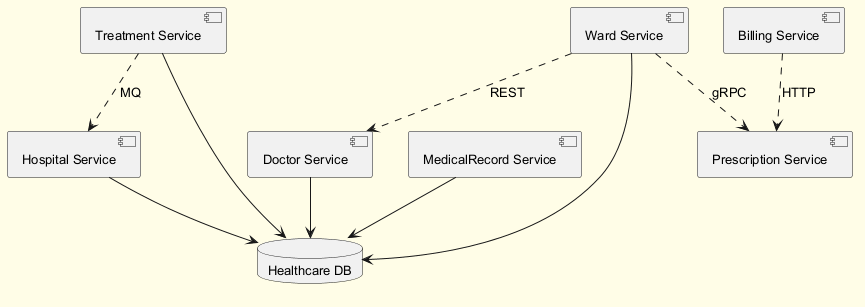

The diagram above was rendered by PlantUML. Its source (embedded in the PNG):
@startuml
skinparam backgroundColor #FFFDE7
skinparam classBackgroundColor #FFF9C4
skinparam classBorderColor #F57F17
skinparam defaultFontSize 13
component "Doctor Service" as C_DoctorService
component "Billing Service" as C_BillingService
component "Treatment Service" as C_TreatmentService
component "Hospital Service" as C_HospitalService
component "MedicalRecord Service" as C_MedicalRecordService
component "Prescription Service" as C_PrescriptionService
component "Ward Service" as C_WardService
database "Healthcare DB" as DB_healthcare
C_DoctorService --> DB_healthcare
C_TreatmentService --> DB_healthcare
C_HospitalService --> DB_healthcare
C_MedicalRecordService --> DB_healthcare
C_WardService --> DB_healthcare
C_WardService ..> C_PrescriptionService : gRPC
C_TreatmentService ..> C_HospitalService : MQ
C_BillingService ..> C_PrescriptionService : HTTP
C_WardService ..> C_DoctorService : REST
@enduml